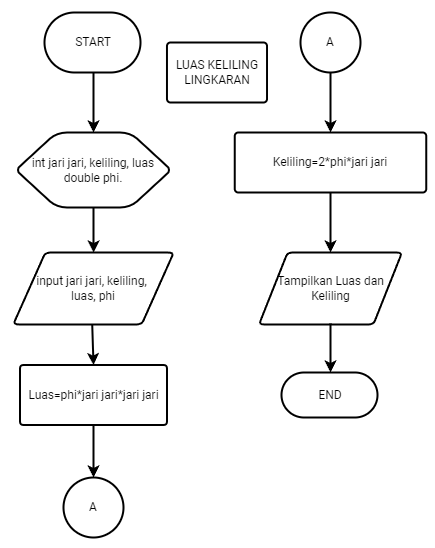

The diagram above was exported from draw.io. Its source (the exported page's mxGraphModel, read from the mxfile embedded in the PNG):
<mxGraphModel dx="925" dy="496" grid="1" gridSize="15" guides="1" tooltips="1" connect="1" arrows="1" page="1" pageScale="1" pageWidth="827" pageHeight="1169">
  <root>
    <mxCell id="0" />
    <mxCell id="1" parent="0" />
    <mxCell id="GneYXMFAcFKoB8-6etqi-2" value="START" style="shape=mxgraph.flowchart.start/terminator;whiteSpace=wrap;html=1;fillColor=#ffffff;strokeColor=#000000;strokeWidth=2;noLabel=none;" vertex="1" name="Start/Terminator" parent="1">
      <mxGeometry x="75" y="30" width="98" height="60" as="geometry" />
    </mxCell>
    <mxCell id="GneYXMFAcFKoB8-6etqi-11" style="edgeStyle=orthogonalEdgeStyle;rounded=0;orthogonalLoop=1;jettySize=auto;html=1;exitX=0.5;exitY=1;exitDx=0;exitDy=0;exitPerimeter=0;noLabel=none;" edge="1" parent="1" source="GneYXMFAcFKoB8-6etqi-3" target="GneYXMFAcFKoB8-6etqi-4">
      <mxGeometry relative="1" as="geometry" />
    </mxCell>
    <mxCell id="GneYXMFAcFKoB8-6etqi-3" value="int jari jari, keliling, luas&lt;br&gt;double phi." style="shape=mxgraph.flowchart.preparation;whiteSpace=wrap;html=1;fillColor=#ffffff;strokeColor=#000000;strokeWidth=2;noLabel=none;" vertex="1" name="Preparation" parent="1">
      <mxGeometry x="48.25" y="150" width="151.5" height="75" as="geometry" />
    </mxCell>
    <mxCell id="GneYXMFAcFKoB8-6etqi-4" value="input jari jari, keliling,&amp;nbsp;&lt;br&gt;luas, phi" style="shape=mxgraph.flowchart.data;whiteSpace=wrap;html=1;fillColor=#ffffff;strokeColor=#000000;strokeWidth=2;noLabel=none;" vertex="1" name="Data" parent="1">
      <mxGeometry x="43.75" y="270" width="160.5" height="72" as="geometry" />
    </mxCell>
    <mxCell id="GneYXMFAcFKoB8-6etqi-5" value="Luas=phi*jari jari*jari jari" style="shape=mxgraph.flowchart.process;whiteSpace=wrap;html=1;fillColor=#ffffff;strokeColor=#000000;strokeWidth=2;noLabel=none;" vertex="1" name="Process" parent="1">
      <mxGeometry x="50.5" y="382.5" width="147" height="60" as="geometry" />
    </mxCell>
    <mxCell id="GneYXMFAcFKoB8-6etqi-21" style="edgeStyle=orthogonalEdgeStyle;rounded=0;orthogonalLoop=1;jettySize=auto;html=1;exitX=0.5;exitY=1;exitDx=0;exitDy=0;exitPerimeter=0;noLabel=none;" edge="1" parent="1" source="GneYXMFAcFKoB8-6etqi-6" target="GneYXMFAcFKoB8-6etqi-7">
      <mxGeometry relative="1" as="geometry" />
    </mxCell>
    <mxCell id="GneYXMFAcFKoB8-6etqi-6" value="Keliling=2*phi*jari jari" style="shape=mxgraph.flowchart.process;whiteSpace=wrap;html=1;fillColor=#ffffff;strokeColor=#000000;strokeWidth=2;noLabel=none;" vertex="1" name="Process" parent="1">
      <mxGeometry x="265.25" y="150" width="191.5" height="60" as="geometry" />
    </mxCell>
    <mxCell id="GneYXMFAcFKoB8-6etqi-7" value="Tampilkan Luas dan Keliling" style="shape=mxgraph.flowchart.data;whiteSpace=wrap;html=1;fillColor=#ffffff;strokeColor=#000000;strokeWidth=2;noLabel=none;" vertex="1" name="Data" parent="1">
      <mxGeometry x="289.5" y="270" width="143" height="72" as="geometry" />
    </mxCell>
    <mxCell id="GneYXMFAcFKoB8-6etqi-8" value="END" style="shape=mxgraph.flowchart.start/terminator;whiteSpace=wrap;html=1;fillColor=#ffffff;strokeColor=#000000;strokeWidth=2;noLabel=none;" vertex="1" name="Start/Terminator" parent="1">
      <mxGeometry x="312" y="390" width="98" height="45" as="geometry" />
    </mxCell>
    <mxCell id="GneYXMFAcFKoB8-6etqi-10" value="" style="endArrow=classic;html=1;rounded=0;noLabel=none;entryX=0.5;entryY=0;entryDx=0;entryDy=0;entryPerimeter=0;exitX=0.5;exitY=1;exitDx=0;exitDy=0;exitPerimeter=0;" edge="1" name="Line" parent="1" source="GneYXMFAcFKoB8-6etqi-2" target="GneYXMFAcFKoB8-6etqi-3">
      <mxGeometry width="50" height="50" relative="1" as="geometry">
        <mxPoint x="124" y="90" as="sourcePoint" />
        <mxPoint x="145" y="70" as="targetPoint" />
      </mxGeometry>
    </mxCell>
    <mxCell id="GneYXMFAcFKoB8-6etqi-15" value="" style="endArrow=classic;html=1;rounded=0;noLabel=none;exitX=0.492;exitY=1;exitDx=0;exitDy=0;exitPerimeter=0;entryX=0.5;entryY=0;entryDx=0;entryDy=0;entryPerimeter=0;" edge="1" name="Line" parent="1" source="GneYXMFAcFKoB8-6etqi-4" target="GneYXMFAcFKoB8-6etqi-5">
      <mxGeometry width="50" height="50" relative="1" as="geometry">
        <mxPoint x="285" y="395" as="sourcePoint" />
        <mxPoint x="335" y="345" as="targetPoint" />
      </mxGeometry>
    </mxCell>
    <mxCell id="GneYXMFAcFKoB8-6etqi-17" value="A" style="shape=mxgraph.flowchart.on-page_reference;whiteSpace=wrap;html=1;fillColor=#ffffff;strokeColor=#000000;strokeWidth=2;noLabel=none;" vertex="1" name="On-page Reference" parent="1">
      <mxGeometry x="94" y="495" width="60" height="60" as="geometry" />
    </mxCell>
    <mxCell id="GneYXMFAcFKoB8-6etqi-18" value="" style="endArrow=classic;html=1;rounded=0;noLabel=none;exitX=0.5;exitY=1;exitDx=0;exitDy=0;exitPerimeter=0;" edge="1" name="Line" parent="1" source="GneYXMFAcFKoB8-6etqi-5" target="GneYXMFAcFKoB8-6etqi-17">
      <mxGeometry width="50" height="50" relative="1" as="geometry">
        <mxPoint x="270" y="485" as="sourcePoint" />
        <mxPoint x="320" y="435" as="targetPoint" />
      </mxGeometry>
    </mxCell>
    <mxCell id="GneYXMFAcFKoB8-6etqi-20" style="edgeStyle=orthogonalEdgeStyle;rounded=0;orthogonalLoop=1;jettySize=auto;html=1;exitX=0.5;exitY=1;exitDx=0;exitDy=0;exitPerimeter=0;entryX=0.5;entryY=0;entryDx=0;entryDy=0;entryPerimeter=0;noLabel=none;" edge="1" parent="1" source="GneYXMFAcFKoB8-6etqi-19" target="GneYXMFAcFKoB8-6etqi-6">
      <mxGeometry relative="1" as="geometry" />
    </mxCell>
    <mxCell id="GneYXMFAcFKoB8-6etqi-19" value="A" style="shape=mxgraph.flowchart.on-page_reference;whiteSpace=wrap;html=1;fillColor=#ffffff;strokeColor=#000000;strokeWidth=2;noLabel=none;" vertex="1" name="On-page Reference" parent="1">
      <mxGeometry x="331" y="30" width="60" height="60" as="geometry" />
    </mxCell>
    <mxCell id="GneYXMFAcFKoB8-6etqi-22" value="" style="endArrow=classic;html=1;rounded=0;noLabel=none;exitX=0.5;exitY=0.986;exitDx=0;exitDy=0;exitPerimeter=0;entryX=0.5;entryY=0;entryDx=0;entryDy=0;entryPerimeter=0;" edge="1" name="Line" parent="1" source="GneYXMFAcFKoB8-6etqi-7" target="GneYXMFAcFKoB8-6etqi-8">
      <mxGeometry width="50" height="50" relative="1" as="geometry">
        <mxPoint x="270" y="425" as="sourcePoint" />
        <mxPoint x="320" y="375" as="targetPoint" />
      </mxGeometry>
    </mxCell>
    <mxCell id="GneYXMFAcFKoB8-6etqi-24" value="LUAS KELILING LINGKARAN" style="shape=mxgraph.flowchart.process;whiteSpace=wrap;html=1;fillColor=#ffffff;strokeColor=#000000;strokeWidth=2;noLabel=none;" vertex="1" name="Process" parent="1">
      <mxGeometry x="197.5" y="60" width="100" height="60" as="geometry" />
    </mxCell>
  </root>
</mxGraphModel>